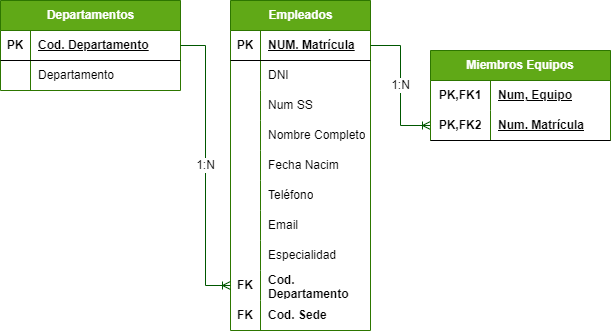

The diagram above was exported from draw.io. Its source (the exported page's mxGraphModel, read from the mxfile embedded in the PNG):
<mxGraphModel dx="1562" dy="629" grid="1" gridSize="10" guides="1" tooltips="1" connect="1" arrows="1" fold="1" page="1" pageScale="1" pageWidth="3300" pageHeight="2339" math="0" shadow="0" extFonts="Permanent Marker^https://fonts.googleapis.com/css?family=Permanent+Marker">
  <root>
    <mxCell id="0" />
    <mxCell id="1" parent="0" />
    <mxCell id="2" value="Empleados" style="shape=table;startSize=30;container=1;collapsible=1;childLayout=tableLayout;fixedRows=1;rowLines=0;fontStyle=1;align=center;resizeLast=1;html=1;fillColor=#60a917;fontColor=#ffffff;strokeColor=#2D7600;" vertex="1" parent="1">
      <mxGeometry x="1630" y="150" width="140" height="330" as="geometry" />
    </mxCell>
    <mxCell id="3" value="" style="shape=tableRow;horizontal=0;startSize=0;swimlaneHead=0;swimlaneBody=0;fillColor=none;collapsible=0;dropTarget=0;points=[[0,0.5],[1,0.5]];portConstraint=eastwest;top=0;left=0;right=0;bottom=1;" vertex="1" parent="2">
      <mxGeometry y="30" width="140" height="30" as="geometry" />
    </mxCell>
    <mxCell id="4" value="PK" style="shape=partialRectangle;connectable=0;fillColor=none;top=0;left=0;bottom=0;right=0;fontStyle=1;overflow=hidden;whiteSpace=wrap;html=1;" vertex="1" parent="3">
      <mxGeometry width="30" height="30" as="geometry">
        <mxRectangle width="30" height="30" as="alternateBounds" />
      </mxGeometry>
    </mxCell>
    <mxCell id="5" value="NUM. Matrícula" style="shape=partialRectangle;connectable=0;fillColor=none;top=0;left=0;bottom=0;right=0;align=left;spacingLeft=6;fontStyle=5;overflow=hidden;whiteSpace=wrap;html=1;" vertex="1" parent="3">
      <mxGeometry x="30" width="110" height="30" as="geometry">
        <mxRectangle width="110" height="30" as="alternateBounds" />
      </mxGeometry>
    </mxCell>
    <mxCell id="6" value="" style="shape=tableRow;horizontal=0;startSize=0;swimlaneHead=0;swimlaneBody=0;fillColor=none;collapsible=0;dropTarget=0;points=[[0,0.5],[1,0.5]];portConstraint=eastwest;top=0;left=0;right=0;bottom=0;" vertex="1" parent="2">
      <mxGeometry y="60" width="140" height="30" as="geometry" />
    </mxCell>
    <mxCell id="7" value="" style="shape=partialRectangle;connectable=0;fillColor=none;top=0;left=0;bottom=0;right=0;editable=1;overflow=hidden;whiteSpace=wrap;html=1;" vertex="1" parent="6">
      <mxGeometry width="30" height="30" as="geometry">
        <mxRectangle width="30" height="30" as="alternateBounds" />
      </mxGeometry>
    </mxCell>
    <mxCell id="8" value="DNI" style="shape=partialRectangle;connectable=0;fillColor=none;top=0;left=0;bottom=0;right=0;align=left;spacingLeft=6;overflow=hidden;whiteSpace=wrap;html=1;" vertex="1" parent="6">
      <mxGeometry x="30" width="110" height="30" as="geometry">
        <mxRectangle width="110" height="30" as="alternateBounds" />
      </mxGeometry>
    </mxCell>
    <mxCell id="9" value="" style="shape=tableRow;horizontal=0;startSize=0;swimlaneHead=0;swimlaneBody=0;fillColor=none;collapsible=0;dropTarget=0;points=[[0,0.5],[1,0.5]];portConstraint=eastwest;top=0;left=0;right=0;bottom=0;" vertex="1" parent="2">
      <mxGeometry y="90" width="140" height="30" as="geometry" />
    </mxCell>
    <mxCell id="10" value="" style="shape=partialRectangle;connectable=0;fillColor=none;top=0;left=0;bottom=0;right=0;editable=1;overflow=hidden;whiteSpace=wrap;html=1;" vertex="1" parent="9">
      <mxGeometry width="30" height="30" as="geometry">
        <mxRectangle width="30" height="30" as="alternateBounds" />
      </mxGeometry>
    </mxCell>
    <mxCell id="11" value="Num SS" style="shape=partialRectangle;connectable=0;fillColor=none;top=0;left=0;bottom=0;right=0;align=left;spacingLeft=6;overflow=hidden;whiteSpace=wrap;html=1;" vertex="1" parent="9">
      <mxGeometry x="30" width="110" height="30" as="geometry">
        <mxRectangle width="110" height="30" as="alternateBounds" />
      </mxGeometry>
    </mxCell>
    <mxCell id="12" value="" style="shape=tableRow;horizontal=0;startSize=0;swimlaneHead=0;swimlaneBody=0;fillColor=none;collapsible=0;dropTarget=0;points=[[0,0.5],[1,0.5]];portConstraint=eastwest;top=0;left=0;right=0;bottom=0;" vertex="1" parent="2">
      <mxGeometry y="120" width="140" height="30" as="geometry" />
    </mxCell>
    <mxCell id="13" value="" style="shape=partialRectangle;connectable=0;fillColor=none;top=0;left=0;bottom=0;right=0;editable=1;overflow=hidden;whiteSpace=wrap;html=1;" vertex="1" parent="12">
      <mxGeometry width="30" height="30" as="geometry">
        <mxRectangle width="30" height="30" as="alternateBounds" />
      </mxGeometry>
    </mxCell>
    <mxCell id="14" value="Nombre Completo" style="shape=partialRectangle;connectable=0;fillColor=none;top=0;left=0;bottom=0;right=0;align=left;spacingLeft=6;overflow=hidden;whiteSpace=wrap;html=1;" vertex="1" parent="12">
      <mxGeometry x="30" width="110" height="30" as="geometry">
        <mxRectangle width="110" height="30" as="alternateBounds" />
      </mxGeometry>
    </mxCell>
    <mxCell id="15" style="shape=tableRow;horizontal=0;startSize=0;swimlaneHead=0;swimlaneBody=0;fillColor=none;collapsible=0;dropTarget=0;points=[[0,0.5],[1,0.5]];portConstraint=eastwest;top=0;left=0;right=0;bottom=0;" vertex="1" parent="2">
      <mxGeometry y="150" width="140" height="30" as="geometry" />
    </mxCell>
    <mxCell id="16" style="shape=partialRectangle;connectable=0;fillColor=none;top=0;left=0;bottom=0;right=0;editable=1;overflow=hidden;whiteSpace=wrap;html=1;" vertex="1" parent="15">
      <mxGeometry width="30" height="30" as="geometry">
        <mxRectangle width="30" height="30" as="alternateBounds" />
      </mxGeometry>
    </mxCell>
    <mxCell id="17" value="Fecha Nacim" style="shape=partialRectangle;connectable=0;fillColor=none;top=0;left=0;bottom=0;right=0;align=left;spacingLeft=6;overflow=hidden;whiteSpace=wrap;html=1;" vertex="1" parent="15">
      <mxGeometry x="30" width="110" height="30" as="geometry">
        <mxRectangle width="110" height="30" as="alternateBounds" />
      </mxGeometry>
    </mxCell>
    <mxCell id="18" style="shape=tableRow;horizontal=0;startSize=0;swimlaneHead=0;swimlaneBody=0;fillColor=none;collapsible=0;dropTarget=0;points=[[0,0.5],[1,0.5]];portConstraint=eastwest;top=0;left=0;right=0;bottom=0;" vertex="1" parent="2">
      <mxGeometry y="180" width="140" height="30" as="geometry" />
    </mxCell>
    <mxCell id="19" style="shape=partialRectangle;connectable=0;fillColor=none;top=0;left=0;bottom=0;right=0;editable=1;overflow=hidden;whiteSpace=wrap;html=1;" vertex="1" parent="18">
      <mxGeometry width="30" height="30" as="geometry">
        <mxRectangle width="30" height="30" as="alternateBounds" />
      </mxGeometry>
    </mxCell>
    <mxCell id="20" value="Teléfono" style="shape=partialRectangle;connectable=0;fillColor=none;top=0;left=0;bottom=0;right=0;align=left;spacingLeft=6;overflow=hidden;whiteSpace=wrap;html=1;" vertex="1" parent="18">
      <mxGeometry x="30" width="110" height="30" as="geometry">
        <mxRectangle width="110" height="30" as="alternateBounds" />
      </mxGeometry>
    </mxCell>
    <mxCell id="21" style="shape=tableRow;horizontal=0;startSize=0;swimlaneHead=0;swimlaneBody=0;fillColor=none;collapsible=0;dropTarget=0;points=[[0,0.5],[1,0.5]];portConstraint=eastwest;top=0;left=0;right=0;bottom=0;" vertex="1" parent="2">
      <mxGeometry y="210" width="140" height="30" as="geometry" />
    </mxCell>
    <mxCell id="22" style="shape=partialRectangle;connectable=0;fillColor=none;top=0;left=0;bottom=0;right=0;editable=1;overflow=hidden;whiteSpace=wrap;html=1;" vertex="1" parent="21">
      <mxGeometry width="30" height="30" as="geometry">
        <mxRectangle width="30" height="30" as="alternateBounds" />
      </mxGeometry>
    </mxCell>
    <mxCell id="23" value="Email" style="shape=partialRectangle;connectable=0;fillColor=none;top=0;left=0;bottom=0;right=0;align=left;spacingLeft=6;overflow=hidden;whiteSpace=wrap;html=1;" vertex="1" parent="21">
      <mxGeometry x="30" width="110" height="30" as="geometry">
        <mxRectangle width="110" height="30" as="alternateBounds" />
      </mxGeometry>
    </mxCell>
    <mxCell id="24" style="shape=tableRow;horizontal=0;startSize=0;swimlaneHead=0;swimlaneBody=0;fillColor=none;collapsible=0;dropTarget=0;points=[[0,0.5],[1,0.5]];portConstraint=eastwest;top=0;left=0;right=0;bottom=0;" vertex="1" parent="2">
      <mxGeometry y="240" width="140" height="30" as="geometry" />
    </mxCell>
    <mxCell id="25" style="shape=partialRectangle;connectable=0;fillColor=none;top=0;left=0;bottom=0;right=0;editable=1;overflow=hidden;whiteSpace=wrap;html=1;" vertex="1" parent="24">
      <mxGeometry width="30" height="30" as="geometry">
        <mxRectangle width="30" height="30" as="alternateBounds" />
      </mxGeometry>
    </mxCell>
    <mxCell id="26" value="Especialidad" style="shape=partialRectangle;connectable=0;fillColor=none;top=0;left=0;bottom=0;right=0;align=left;spacingLeft=6;overflow=hidden;whiteSpace=wrap;html=1;" vertex="1" parent="24">
      <mxGeometry x="30" width="110" height="30" as="geometry">
        <mxRectangle width="110" height="30" as="alternateBounds" />
      </mxGeometry>
    </mxCell>
    <mxCell id="27" style="shape=tableRow;horizontal=0;startSize=0;swimlaneHead=0;swimlaneBody=0;fillColor=none;collapsible=0;dropTarget=0;points=[[0,0.5],[1,0.5]];portConstraint=eastwest;top=0;left=0;right=0;bottom=0;" vertex="1" parent="2">
      <mxGeometry y="270" width="140" height="30" as="geometry" />
    </mxCell>
    <mxCell id="28" value="&lt;b&gt;FK&lt;/b&gt;" style="shape=partialRectangle;connectable=0;fillColor=none;top=0;left=0;bottom=0;right=0;editable=1;overflow=hidden;whiteSpace=wrap;html=1;" vertex="1" parent="27">
      <mxGeometry width="30" height="30" as="geometry">
        <mxRectangle width="30" height="30" as="alternateBounds" />
      </mxGeometry>
    </mxCell>
    <mxCell id="29" value="&lt;b&gt;Cod. Departamento&lt;/b&gt;" style="shape=partialRectangle;connectable=0;fillColor=none;top=0;left=0;bottom=0;right=0;align=left;spacingLeft=6;overflow=hidden;whiteSpace=wrap;html=1;" vertex="1" parent="27">
      <mxGeometry x="30" width="110" height="30" as="geometry">
        <mxRectangle width="110" height="30" as="alternateBounds" />
      </mxGeometry>
    </mxCell>
    <mxCell id="30" style="shape=tableRow;horizontal=0;startSize=0;swimlaneHead=0;swimlaneBody=0;fillColor=none;collapsible=0;dropTarget=0;points=[[0,0.5],[1,0.5]];portConstraint=eastwest;top=0;left=0;right=0;bottom=0;" vertex="1" parent="2">
      <mxGeometry y="300" width="140" height="30" as="geometry" />
    </mxCell>
    <mxCell id="31" value="&lt;b&gt;FK&lt;/b&gt;" style="shape=partialRectangle;connectable=0;fillColor=none;top=0;left=0;bottom=0;right=0;editable=1;overflow=hidden;whiteSpace=wrap;html=1;" vertex="1" parent="30">
      <mxGeometry width="30" height="30" as="geometry">
        <mxRectangle width="30" height="30" as="alternateBounds" />
      </mxGeometry>
    </mxCell>
    <mxCell id="32" value="&lt;b&gt;Cod. Sede&lt;/b&gt;" style="shape=partialRectangle;connectable=0;fillColor=none;top=0;left=0;bottom=0;right=0;align=left;spacingLeft=6;overflow=hidden;whiteSpace=wrap;html=1;" vertex="1" parent="30">
      <mxGeometry x="30" width="110" height="30" as="geometry">
        <mxRectangle width="110" height="30" as="alternateBounds" />
      </mxGeometry>
    </mxCell>
    <mxCell id="33" value="Departamentos" style="shape=table;startSize=30;container=1;collapsible=1;childLayout=tableLayout;fixedRows=1;rowLines=0;fontStyle=1;align=center;resizeLast=1;html=1;fillColor=#60a917;fontColor=#ffffff;strokeColor=#2D7600;" vertex="1" parent="1">
      <mxGeometry x="1400" y="150" width="180" height="90" as="geometry" />
    </mxCell>
    <mxCell id="34" value="" style="shape=tableRow;horizontal=0;startSize=0;swimlaneHead=0;swimlaneBody=0;fillColor=none;collapsible=0;dropTarget=0;points=[[0,0.5],[1,0.5]];portConstraint=eastwest;top=0;left=0;right=0;bottom=1;" vertex="1" parent="33">
      <mxGeometry y="30" width="180" height="30" as="geometry" />
    </mxCell>
    <mxCell id="35" value="PK" style="shape=partialRectangle;connectable=0;fillColor=none;top=0;left=0;bottom=0;right=0;fontStyle=1;overflow=hidden;whiteSpace=wrap;html=1;" vertex="1" parent="34">
      <mxGeometry width="30" height="30" as="geometry">
        <mxRectangle width="30" height="30" as="alternateBounds" />
      </mxGeometry>
    </mxCell>
    <mxCell id="36" value="Cod. Departamento" style="shape=partialRectangle;connectable=0;fillColor=none;top=0;left=0;bottom=0;right=0;align=left;spacingLeft=6;fontStyle=5;overflow=hidden;whiteSpace=wrap;html=1;" vertex="1" parent="34">
      <mxGeometry x="30" width="150" height="30" as="geometry">
        <mxRectangle width="150" height="30" as="alternateBounds" />
      </mxGeometry>
    </mxCell>
    <mxCell id="37" value="" style="shape=tableRow;horizontal=0;startSize=0;swimlaneHead=0;swimlaneBody=0;fillColor=none;collapsible=0;dropTarget=0;points=[[0,0.5],[1,0.5]];portConstraint=eastwest;top=0;left=0;right=0;bottom=0;" vertex="1" parent="33">
      <mxGeometry y="60" width="180" height="30" as="geometry" />
    </mxCell>
    <mxCell id="38" value="" style="shape=partialRectangle;connectable=0;fillColor=none;top=0;left=0;bottom=0;right=0;editable=1;overflow=hidden;whiteSpace=wrap;html=1;" vertex="1" parent="37">
      <mxGeometry width="30" height="30" as="geometry">
        <mxRectangle width="30" height="30" as="alternateBounds" />
      </mxGeometry>
    </mxCell>
    <mxCell id="39" value="Departamento" style="shape=partialRectangle;connectable=0;fillColor=none;top=0;left=0;bottom=0;right=0;align=left;spacingLeft=6;overflow=hidden;whiteSpace=wrap;html=1;" vertex="1" parent="37">
      <mxGeometry x="30" width="150" height="30" as="geometry">
        <mxRectangle width="150" height="30" as="alternateBounds" />
      </mxGeometry>
    </mxCell>
    <mxCell id="40" value="1:N" style="edgeStyle=orthogonalEdgeStyle;fontSize=12;html=1;endArrow=ERoneToMany;rounded=0;exitX=1;exitY=0.5;exitDx=0;exitDy=0;entryX=0;entryY=0.5;entryDx=0;entryDy=0;fillColor=#008a00;strokeColor=#005700;" edge="1" source="34" target="27" parent="1">
      <mxGeometry width="100" height="100" relative="1" as="geometry">
        <mxPoint x="1450" y="810" as="sourcePoint" />
        <mxPoint x="1550" y="710" as="targetPoint" />
      </mxGeometry>
    </mxCell>
    <mxCell id="41" value="1:N" style="edgeStyle=orthogonalEdgeStyle;fontSize=12;html=1;endArrow=ERoneToMany;rounded=0;exitX=1;exitY=0.5;exitDx=0;exitDy=0;entryX=0;entryY=0.5;entryDx=0;entryDy=0;fillColor=#008a00;strokeColor=#005700;" edge="1" source="3" target="46" parent="1">
      <mxGeometry width="100" height="100" relative="1" as="geometry">
        <mxPoint x="1470" y="770" as="sourcePoint" />
        <mxPoint x="1710" y="565" as="targetPoint" />
      </mxGeometry>
    </mxCell>
    <mxCell id="42" value="Miembros Equipos" style="shape=table;startSize=30;container=1;collapsible=1;childLayout=tableLayout;fixedRows=1;rowLines=0;fontStyle=1;align=center;resizeLast=1;html=1;whiteSpace=wrap;fillColor=#60a917;fontColor=#ffffff;strokeColor=#2D7600;" vertex="1" parent="1">
      <mxGeometry x="1830" y="200" width="180" height="90" as="geometry" />
    </mxCell>
    <mxCell id="43" value="" style="shape=tableRow;horizontal=0;startSize=0;swimlaneHead=0;swimlaneBody=0;fillColor=none;collapsible=0;dropTarget=0;points=[[0,0.5],[1,0.5]];portConstraint=eastwest;top=0;left=0;right=0;bottom=0;html=1;" vertex="1" parent="42">
      <mxGeometry y="30" width="180" height="30" as="geometry" />
    </mxCell>
    <mxCell id="44" value="PK,FK1" style="shape=partialRectangle;connectable=0;fillColor=none;top=0;left=0;bottom=0;right=0;fontStyle=1;overflow=hidden;html=1;whiteSpace=wrap;" vertex="1" parent="43">
      <mxGeometry width="60" height="30" as="geometry">
        <mxRectangle width="60" height="30" as="alternateBounds" />
      </mxGeometry>
    </mxCell>
    <mxCell id="45" value="Num, Equipo" style="shape=partialRectangle;connectable=0;fillColor=none;top=0;left=0;bottom=0;right=0;align=left;spacingLeft=6;fontStyle=5;overflow=hidden;html=1;whiteSpace=wrap;" vertex="1" parent="43">
      <mxGeometry x="60" width="120" height="30" as="geometry">
        <mxRectangle width="120" height="30" as="alternateBounds" />
      </mxGeometry>
    </mxCell>
    <mxCell id="46" value="" style="shape=tableRow;horizontal=0;startSize=0;swimlaneHead=0;swimlaneBody=0;fillColor=none;collapsible=0;dropTarget=0;points=[[0,0.5],[1,0.5]];portConstraint=eastwest;top=0;left=0;right=0;bottom=1;html=1;" vertex="1" parent="42">
      <mxGeometry y="60" width="180" height="30" as="geometry" />
    </mxCell>
    <mxCell id="47" value="PK,FK2" style="shape=partialRectangle;connectable=0;fillColor=none;top=0;left=0;bottom=0;right=0;fontStyle=1;overflow=hidden;html=1;whiteSpace=wrap;" vertex="1" parent="46">
      <mxGeometry width="60" height="30" as="geometry">
        <mxRectangle width="60" height="30" as="alternateBounds" />
      </mxGeometry>
    </mxCell>
    <mxCell id="48" value="Num. Matrícula" style="shape=partialRectangle;connectable=0;fillColor=none;top=0;left=0;bottom=0;right=0;align=left;spacingLeft=6;fontStyle=5;overflow=hidden;html=1;whiteSpace=wrap;" vertex="1" parent="46">
      <mxGeometry x="60" width="120" height="30" as="geometry">
        <mxRectangle width="120" height="30" as="alternateBounds" />
      </mxGeometry>
    </mxCell>
  </root>
</mxGraphModel>